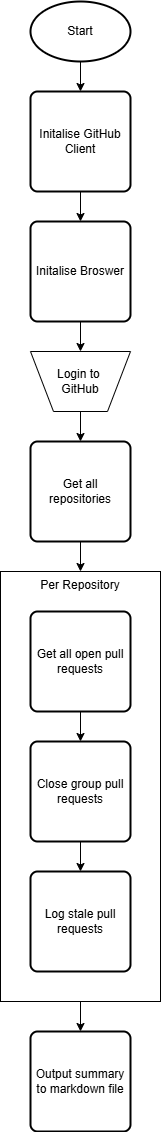

The diagram above was exported from draw.io. Its source (the exported page's mxGraphModel, read from the mxfile embedded in the PNG):
<mxGraphModel dx="795" dy="883" grid="1" gridSize="10" guides="1" tooltips="1" connect="0" arrows="1" fold="1" page="1" pageScale="1" pageWidth="827" pageHeight="1169" background="#ffffff" math="0" shadow="0">
  <root>
    <mxCell id="0" />
    <mxCell id="1" parent="0" />
    <mxCell id="27" value="" style="edgeStyle=none;html=1;" edge="1" parent="1" source="20" target="26">
      <mxGeometry relative="1" as="geometry" />
    </mxCell>
    <mxCell id="20" value="Per Repository" style="whiteSpace=wrap;html=1;labelPosition=center;verticalLabelPosition=middle;align=center;verticalAlign=top;" vertex="1" parent="1">
      <mxGeometry x="340" y="610" width="160" height="430" as="geometry" />
    </mxCell>
    <mxCell id="6" style="edgeStyle=none;html=1;entryX=0.5;entryY=0;entryDx=0;entryDy=0;" edge="1" parent="1" source="2" target="3">
      <mxGeometry relative="1" as="geometry" />
    </mxCell>
    <mxCell id="2" value="Start" style="strokeWidth=2;html=1;shape=mxgraph.flowchart.start_1;whiteSpace=wrap;" vertex="1" parent="1">
      <mxGeometry x="370" y="40" width="100" height="60" as="geometry" />
    </mxCell>
    <mxCell id="8" value="" style="edgeStyle=none;html=1;" edge="1" parent="1" source="3" target="7">
      <mxGeometry relative="1" as="geometry" />
    </mxCell>
    <mxCell id="3" value="Initalise GitHub Client" style="rounded=1;whiteSpace=wrap;html=1;absoluteArcSize=1;arcSize=14;strokeWidth=2;" vertex="1" parent="1">
      <mxGeometry x="370" y="130" width="100" height="100" as="geometry" />
    </mxCell>
    <mxCell id="14" value="" style="edgeStyle=none;html=1;" edge="1" parent="1" source="7" target="13">
      <mxGeometry relative="1" as="geometry" />
    </mxCell>
    <mxCell id="7" value="Initalise Broswer" style="rounded=1;whiteSpace=wrap;html=1;absoluteArcSize=1;arcSize=14;strokeWidth=2;" vertex="1" parent="1">
      <mxGeometry x="370" y="260" width="100" height="100" as="geometry" />
    </mxCell>
    <mxCell id="21" style="edgeStyle=none;html=1;" edge="1" parent="1" source="9" target="20">
      <mxGeometry relative="1" as="geometry" />
    </mxCell>
    <mxCell id="9" value="Get all repositories" style="rounded=1;whiteSpace=wrap;html=1;absoluteArcSize=1;arcSize=14;strokeWidth=2;" vertex="1" parent="1">
      <mxGeometry x="370" y="480" width="100" height="100" as="geometry" />
    </mxCell>
    <mxCell id="15" value="" style="edgeStyle=none;html=1;" edge="1" parent="1" source="13" target="9">
      <mxGeometry relative="1" as="geometry" />
    </mxCell>
    <mxCell id="13" value="Login to&amp;nbsp;&lt;div&gt;GitHub&lt;/div&gt;" style="verticalLabelPosition=middle;verticalAlign=middle;html=1;shape=trapezoid;perimeter=trapezoidPerimeter;whiteSpace=wrap;size=0.23;arcSize=10;flipV=1;labelPosition=center;align=center;" vertex="1" parent="1">
      <mxGeometry x="370" y="390" width="100" height="60" as="geometry" />
    </mxCell>
    <mxCell id="23" value="" style="edgeStyle=none;html=1;" edge="1" parent="1" source="16" target="22">
      <mxGeometry relative="1" as="geometry" />
    </mxCell>
    <mxCell id="16" value="Get all open pull requests" style="rounded=1;whiteSpace=wrap;html=1;absoluteArcSize=1;arcSize=14;strokeWidth=2;" vertex="1" parent="1">
      <mxGeometry x="370" y="650" width="100" height="100" as="geometry" />
    </mxCell>
    <mxCell id="25" value="" style="edgeStyle=none;html=1;" edge="1" parent="1" source="22" target="24">
      <mxGeometry relative="1" as="geometry" />
    </mxCell>
    <mxCell id="22" value="Close group pull requests" style="rounded=1;whiteSpace=wrap;html=1;absoluteArcSize=1;arcSize=14;strokeWidth=2;" vertex="1" parent="1">
      <mxGeometry x="370" y="780" width="100" height="100" as="geometry" />
    </mxCell>
    <mxCell id="24" value="Log stale pull requests" style="rounded=1;whiteSpace=wrap;html=1;absoluteArcSize=1;arcSize=14;strokeWidth=2;" vertex="1" parent="1">
      <mxGeometry x="370" y="910" width="100" height="100" as="geometry" />
    </mxCell>
    <mxCell id="26" value="Output summary to markdown file" style="rounded=1;whiteSpace=wrap;html=1;absoluteArcSize=1;arcSize=14;strokeWidth=2;" vertex="1" parent="1">
      <mxGeometry x="370" y="1070" width="100" height="100" as="geometry" />
    </mxCell>
  </root>
</mxGraphModel>